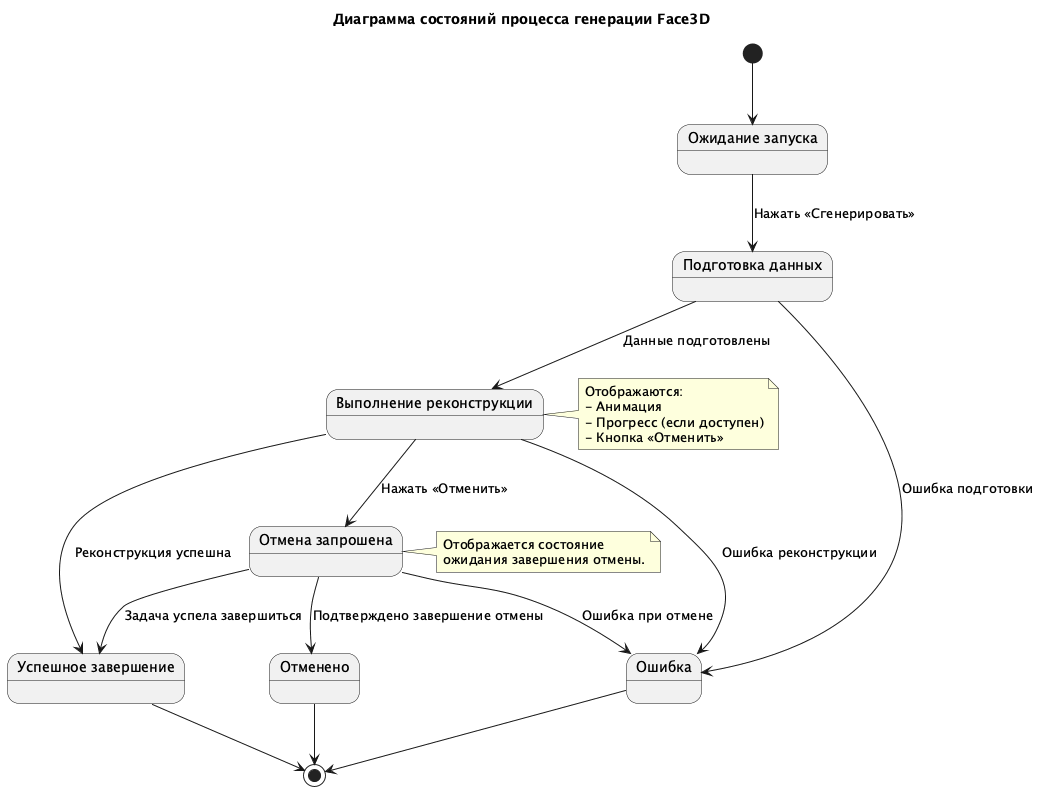

The diagram above was rendered by PlantUML. Its source (embedded in the PNG):
@startuml
title Диаграмма состояний процесса генерации Face3D

[*] --> Idle

state "Ожидание запуска" as Idle
state "Подготовка данных" as Preparing
state "Выполнение реконструкции" as Processing
state "Отмена запрошена" as Cancelling
state "Успешное завершение" as Completed
state "Ошибка" as Failed
state "Отменено" as Cancelled

Idle --> Preparing : Нажать «Сгенерировать»
Preparing --> Processing : Данные подготовлены
Preparing --> Failed : Ошибка подготовки

Processing --> Completed : Реконструкция успешна
Processing --> Failed : Ошибка реконструкции
Processing --> Cancelling : Нажать «Отменить»

Cancelling --> Cancelled : Подтверждено завершение отмены
Cancelling --> Completed : Задача успела завершиться
Cancelling --> Failed : Ошибка при отмене

Completed --> [*]
Failed --> [*]
Cancelled --> [*]

note right of Processing
  Отображаются:
  - Анимация
  - Прогресс (если доступен)
  - Кнопка «Отменить»
end note

note right of Cancelling
  Отображается состояние
  ожидания завершения отмены.
end note

@enduml